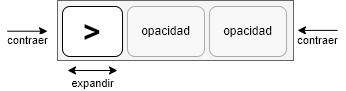

The diagram above was exported from draw.io. Its source (the exported page's mxGraphModel, read from the mxfile embedded in the PNG):
<mxGraphModel dx="989" dy="639" grid="1" gridSize="10" guides="1" tooltips="1" connect="1" arrows="1" fold="1" page="1" pageScale="1" pageWidth="827" pageHeight="1169" math="0" shadow="0">
  <root>
    <mxCell id="0" />
    <mxCell id="1" parent="0" />
    <mxCell id="IRMnKwjSNrvyf3g3_Aff-1" value="" style="rounded=0;whiteSpace=wrap;html=1;fillColor=#f5f5f5;fontColor=#333333;strokeColor=#666666;" vertex="1" parent="1">
      <mxGeometry x="350" y="440" width="236" height="60" as="geometry" />
    </mxCell>
    <mxCell id="IRMnKwjSNrvyf3g3_Aff-2" value="&lt;font size=&quot;1&quot; style=&quot;&quot;&gt;&lt;b style=&quot;font-size: 30px;&quot;&gt;&amp;gt;&lt;/b&gt;&lt;/font&gt;" style="rounded=1;whiteSpace=wrap;html=1;" vertex="1" parent="1">
      <mxGeometry x="355" y="446" width="60" height="50" as="geometry" />
    </mxCell>
    <mxCell id="IRMnKwjSNrvyf3g3_Aff-3" value="expandir" style="endArrow=classic;startArrow=classic;html=1;rounded=0;verticalAlign=top;" edge="1" parent="1">
      <mxGeometry width="50" height="50" relative="1" as="geometry">
        <mxPoint x="360" y="510" as="sourcePoint" />
        <mxPoint x="410" y="510" as="targetPoint" />
      </mxGeometry>
    </mxCell>
    <mxCell id="IRMnKwjSNrvyf3g3_Aff-7" value="contraer" style="endArrow=classic;html=1;rounded=0;" edge="1" parent="1">
      <mxGeometry y="10" width="50" height="50" relative="1" as="geometry">
        <mxPoint x="630" y="469.89" as="sourcePoint" />
        <mxPoint x="590" y="469.89" as="targetPoint" />
        <mxPoint as="offset" />
      </mxGeometry>
    </mxCell>
    <mxCell id="IRMnKwjSNrvyf3g3_Aff-8" value="contraer" style="endArrow=none;html=1;rounded=0;startArrow=classic;startFill=1;endFill=0;" edge="1" parent="1">
      <mxGeometry y="9" width="50" height="50" relative="1" as="geometry">
        <mxPoint x="340" y="470.71" as="sourcePoint" />
        <mxPoint x="300" y="470.71" as="targetPoint" />
        <mxPoint as="offset" />
      </mxGeometry>
    </mxCell>
    <mxCell id="IRMnKwjSNrvyf3g3_Aff-11" value="opacidad" style="rounded=1;whiteSpace=wrap;html=1;shadow=0;fillOpacity=30;strokeOpacity=30;" vertex="1" parent="1">
      <mxGeometry x="420" y="446" width="77" height="50" as="geometry" />
    </mxCell>
    <mxCell id="IRMnKwjSNrvyf3g3_Aff-12" value="opacidad" style="rounded=1;whiteSpace=wrap;html=1;shadow=0;fillOpacity=30;strokeOpacity=30;" vertex="1" parent="1">
      <mxGeometry x="502" y="446" width="77" height="50" as="geometry" />
    </mxCell>
  </root>
</mxGraphModel>